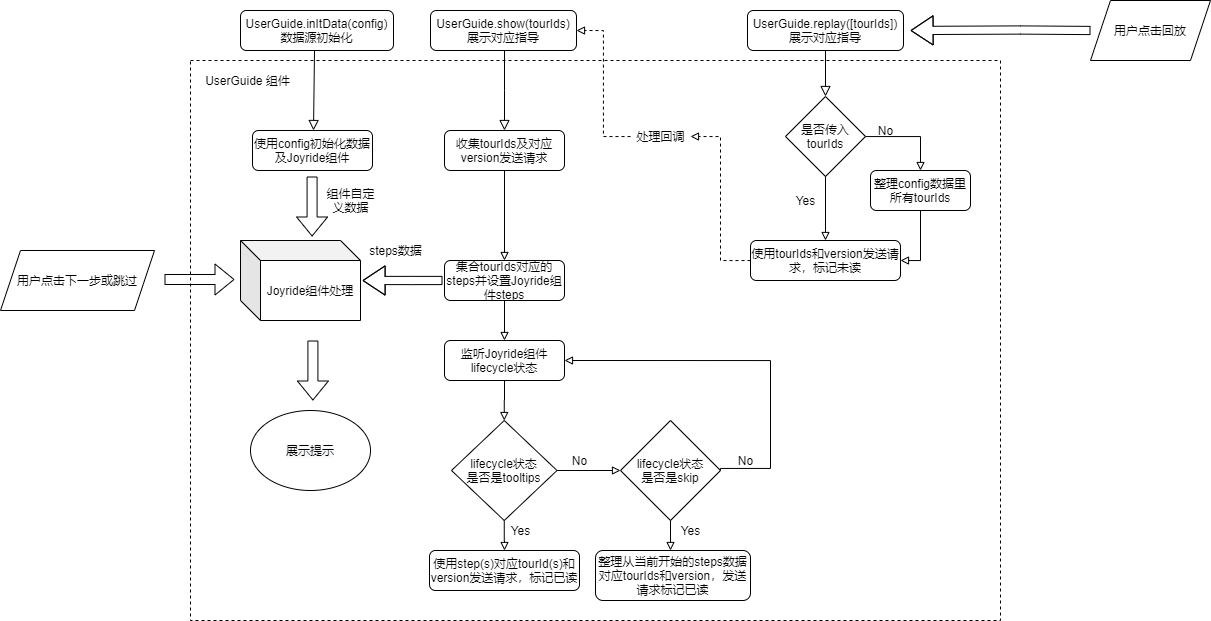

The diagram above was exported from draw.io. Its source (the exported page's mxGraphModel, read from the mxfile embedded in the PNG):
<mxGraphModel dx="2500" dy="831" grid="1" gridSize="10" guides="1" tooltips="1" connect="1" arrows="1" fold="1" page="1" pageScale="1" pageWidth="827" pageHeight="1169" math="0" shadow="0">
  <root>
    <mxCell id="WIyWlLk6GJQsqaUBKTNV-0" />
    <mxCell id="WIyWlLk6GJQsqaUBKTNV-1" parent="WIyWlLk6GJQsqaUBKTNV-0" />
    <mxCell id="LRAduXT0onQg6Jv8TCoA-7" value="" style="rounded=0;whiteSpace=wrap;html=1;dashed=1;fillColor=none;verticalAlign=bottom;" vertex="1" parent="WIyWlLk6GJQsqaUBKTNV-1">
      <mxGeometry y="220" width="810" height="560" as="geometry" />
    </mxCell>
    <mxCell id="WIyWlLk6GJQsqaUBKTNV-2" value="" style="rounded=0;html=1;jettySize=auto;orthogonalLoop=1;fontSize=11;endArrow=block;endFill=0;endSize=8;strokeWidth=1;shadow=0;labelBackgroundColor=none;edgeStyle=orthogonalEdgeStyle;" parent="WIyWlLk6GJQsqaUBKTNV-1" edge="1">
      <mxGeometry relative="1" as="geometry">
        <mxPoint x="124" y="210" as="sourcePoint" />
        <mxPoint x="123" y="290" as="targetPoint" />
        <Array as="points">
          <mxPoint x="123" y="210" />
        </Array>
      </mxGeometry>
    </mxCell>
    <mxCell id="WIyWlLk6GJQsqaUBKTNV-3" value="UserGuide.inItData(config)&lt;br&gt;数据源初始化" style="rounded=1;whiteSpace=wrap;html=1;fontSize=12;glass=0;strokeWidth=1;shadow=0;" parent="WIyWlLk6GJQsqaUBKTNV-1" vertex="1">
      <mxGeometry x="50" y="170" width="153" height="40" as="geometry" />
    </mxCell>
    <mxCell id="LRAduXT0onQg6Jv8TCoA-92" style="edgeStyle=orthogonalEdgeStyle;rounded=0;sketch=0;orthogonalLoop=1;jettySize=auto;html=1;entryX=0.5;entryY=0;entryDx=0;entryDy=0;endArrow=block;endFill=0;strokeColor=#000000;" edge="1" parent="WIyWlLk6GJQsqaUBKTNV-1" source="WIyWlLk6GJQsqaUBKTNV-7" target="LRAduXT0onQg6Jv8TCoA-5">
      <mxGeometry relative="1" as="geometry" />
    </mxCell>
    <mxCell id="WIyWlLk6GJQsqaUBKTNV-7" value="收集tourIds及对应version发送请求" style="rounded=1;whiteSpace=wrap;html=1;fontSize=12;glass=0;strokeWidth=1;shadow=0;" parent="WIyWlLk6GJQsqaUBKTNV-1" vertex="1">
      <mxGeometry x="254" y="290" width="120" height="40" as="geometry" />
    </mxCell>
    <mxCell id="WIyWlLk6GJQsqaUBKTNV-12" value="使用step(s)对应tourId(s)和version发送请求，标记已读" style="rounded=1;whiteSpace=wrap;html=1;fontSize=12;glass=0;strokeWidth=1;shadow=0;" parent="WIyWlLk6GJQsqaUBKTNV-1" vertex="1">
      <mxGeometry x="239" y="710" width="150" height="40" as="geometry" />
    </mxCell>
    <mxCell id="LRAduXT0onQg6Jv8TCoA-0" value="UserGuide.show(tourIds)&lt;br&gt;展示对应指导" style="rounded=1;whiteSpace=wrap;html=1;fontSize=12;glass=0;strokeWidth=1;shadow=0;" vertex="1" parent="WIyWlLk6GJQsqaUBKTNV-1">
      <mxGeometry x="240" y="170" width="146" height="40" as="geometry" />
    </mxCell>
    <mxCell id="LRAduXT0onQg6Jv8TCoA-1" value="" style="rounded=0;html=1;jettySize=auto;orthogonalLoop=1;fontSize=11;endArrow=block;endFill=0;endSize=8;strokeWidth=1;shadow=0;labelBackgroundColor=none;edgeStyle=orthogonalEdgeStyle;entryX=0.5;entryY=0;entryDx=0;entryDy=0;" edge="1" parent="WIyWlLk6GJQsqaUBKTNV-1" target="WIyWlLk6GJQsqaUBKTNV-7">
      <mxGeometry relative="1" as="geometry">
        <mxPoint x="314" y="210" as="sourcePoint" />
        <mxPoint x="324" y="180" as="targetPoint" />
        <Array as="points">
          <mxPoint x="314" y="250" />
          <mxPoint x="314" y="250" />
        </Array>
      </mxGeometry>
    </mxCell>
    <mxCell id="LRAduXT0onQg6Jv8TCoA-50" style="edgeStyle=orthogonalEdgeStyle;rounded=0;sketch=0;orthogonalLoop=1;jettySize=auto;html=1;entryX=0.5;entryY=0;entryDx=0;entryDy=0;endArrow=block;endFill=0;strokeColor=#000000;" edge="1" parent="WIyWlLk6GJQsqaUBKTNV-1" source="LRAduXT0onQg6Jv8TCoA-5" target="LRAduXT0onQg6Jv8TCoA-49">
      <mxGeometry relative="1" as="geometry" />
    </mxCell>
    <mxCell id="LRAduXT0onQg6Jv8TCoA-5" value="集合tourIds对应的steps并设置Joyride组件steps" style="rounded=1;whiteSpace=wrap;html=1;fontSize=12;glass=0;strokeWidth=1;shadow=0;" vertex="1" parent="WIyWlLk6GJQsqaUBKTNV-1">
      <mxGeometry x="254" y="420" width="120" height="40" as="geometry" />
    </mxCell>
    <mxCell id="LRAduXT0onQg6Jv8TCoA-9" value="UserGuide&amp;nbsp;组件" style="text;html=1;strokeColor=none;fillColor=none;align=center;verticalAlign=middle;whiteSpace=wrap;rounded=0;dashed=1;" vertex="1" parent="WIyWlLk6GJQsqaUBKTNV-1">
      <mxGeometry x="10" y="230" width="95" height="20" as="geometry" />
    </mxCell>
    <mxCell id="LRAduXT0onQg6Jv8TCoA-13" value="使用config初始化数据及Joyride组件" style="rounded=1;whiteSpace=wrap;html=1;fontSize=12;glass=0;strokeWidth=1;shadow=0;" vertex="1" parent="WIyWlLk6GJQsqaUBKTNV-1">
      <mxGeometry x="62" y="290" width="120" height="40" as="geometry" />
    </mxCell>
    <mxCell id="LRAduXT0onQg6Jv8TCoA-95" value="" style="edgeStyle=orthogonalEdgeStyle;rounded=0;sketch=0;orthogonalLoop=1;jettySize=auto;html=1;dashed=1;endArrow=block;endFill=0;strokeColor=#000000;entryX=1;entryY=0.5;entryDx=0;entryDy=0;" edge="1" parent="WIyWlLk6GJQsqaUBKTNV-1" source="LRAduXT0onQg6Jv8TCoA-96" target="LRAduXT0onQg6Jv8TCoA-0">
      <mxGeometry relative="1" as="geometry">
        <mxPoint x="635" y="480" as="targetPoint" />
      </mxGeometry>
    </mxCell>
    <mxCell id="LRAduXT0onQg6Jv8TCoA-15" value="使用tourIds和version发送请求，标记未读" style="rounded=1;whiteSpace=wrap;html=1;fontSize=12;glass=0;strokeWidth=1;shadow=0;" vertex="1" parent="WIyWlLk6GJQsqaUBKTNV-1">
      <mxGeometry x="560" y="400" width="150" height="40" as="geometry" />
    </mxCell>
    <mxCell id="LRAduXT0onQg6Jv8TCoA-20" value="UserGuide.replay([tourIds])&lt;br&gt;展示对应指导" style="rounded=1;whiteSpace=wrap;html=1;fontSize=12;glass=0;strokeWidth=1;shadow=0;" vertex="1" parent="WIyWlLk6GJQsqaUBKTNV-1">
      <mxGeometry x="557" y="170" width="156" height="40" as="geometry" />
    </mxCell>
    <mxCell id="LRAduXT0onQg6Jv8TCoA-24" style="edgeStyle=orthogonalEdgeStyle;rounded=0;orthogonalLoop=1;jettySize=auto;html=1;fontStyle=0;entryX=0.5;entryY=0;entryDx=0;entryDy=0;endArrow=block;endFill=0;" edge="1" parent="WIyWlLk6GJQsqaUBKTNV-1" source="LRAduXT0onQg6Jv8TCoA-22" target="LRAduXT0onQg6Jv8TCoA-30">
      <mxGeometry relative="1" as="geometry">
        <mxPoint x="735" y="296.0000000000001" as="targetPoint" />
      </mxGeometry>
    </mxCell>
    <mxCell id="LRAduXT0onQg6Jv8TCoA-29" style="edgeStyle=orthogonalEdgeStyle;curved=0;rounded=1;sketch=0;orthogonalLoop=1;jettySize=auto;html=1;entryX=0.5;entryY=0;entryDx=0;entryDy=0;endArrow=block;endFill=0;" edge="1" parent="WIyWlLk6GJQsqaUBKTNV-1" source="LRAduXT0onQg6Jv8TCoA-22" target="LRAduXT0onQg6Jv8TCoA-15">
      <mxGeometry relative="1" as="geometry" />
    </mxCell>
    <mxCell id="LRAduXT0onQg6Jv8TCoA-22" value="是否传入tourIds" style="rhombus;whiteSpace=wrap;html=1;fillColor=none;" vertex="1" parent="WIyWlLk6GJQsqaUBKTNV-1">
      <mxGeometry x="595" y="256" width="80" height="80" as="geometry" />
    </mxCell>
    <mxCell id="LRAduXT0onQg6Jv8TCoA-23" value="" style="rounded=0;html=1;jettySize=auto;orthogonalLoop=1;fontSize=11;endArrow=block;endFill=0;endSize=8;strokeWidth=1;shadow=0;labelBackgroundColor=none;edgeStyle=orthogonalEdgeStyle;entryX=0.5;entryY=0;entryDx=0;entryDy=0;exitX=0.5;exitY=1;exitDx=0;exitDy=0;" edge="1" parent="WIyWlLk6GJQsqaUBKTNV-1" source="LRAduXT0onQg6Jv8TCoA-20" target="LRAduXT0onQg6Jv8TCoA-22">
      <mxGeometry relative="1" as="geometry">
        <mxPoint x="445" y="220" as="sourcePoint" />
        <mxPoint x="445" y="300" as="targetPoint" />
        <Array as="points">
          <mxPoint x="635" y="210" />
        </Array>
      </mxGeometry>
    </mxCell>
    <mxCell id="LRAduXT0onQg6Jv8TCoA-26" value="No" style="text;html=1;align=center;verticalAlign=middle;resizable=0;points=[];autosize=1;" vertex="1" parent="WIyWlLk6GJQsqaUBKTNV-1">
      <mxGeometry x="680" y="280" width="30" height="20" as="geometry" />
    </mxCell>
    <mxCell id="LRAduXT0onQg6Jv8TCoA-27" value="Yes" style="text;html=1;align=center;verticalAlign=middle;resizable=0;points=[];autosize=1;" vertex="1" parent="WIyWlLk6GJQsqaUBKTNV-1">
      <mxGeometry x="595" y="350" width="40" height="20" as="geometry" />
    </mxCell>
    <mxCell id="LRAduXT0onQg6Jv8TCoA-31" style="edgeStyle=orthogonalEdgeStyle;rounded=0;sketch=0;orthogonalLoop=1;jettySize=auto;html=1;entryX=1;entryY=0.5;entryDx=0;entryDy=0;endArrow=block;endFill=0;" edge="1" parent="WIyWlLk6GJQsqaUBKTNV-1" source="LRAduXT0onQg6Jv8TCoA-30" target="LRAduXT0onQg6Jv8TCoA-15">
      <mxGeometry relative="1" as="geometry" />
    </mxCell>
    <mxCell id="LRAduXT0onQg6Jv8TCoA-30" value="整理config数据里所有tourIds" style="rounded=1;whiteSpace=wrap;html=1;fontSize=12;glass=0;strokeWidth=1;shadow=0;" vertex="1" parent="WIyWlLk6GJQsqaUBKTNV-1">
      <mxGeometry x="680" y="330" width="100" height="40" as="geometry" />
    </mxCell>
    <mxCell id="LRAduXT0onQg6Jv8TCoA-37" value="&lt;span&gt;用户点击回放&lt;/span&gt;" style="shape=parallelogram;perimeter=parallelogramPerimeter;whiteSpace=wrap;html=1;fixedSize=1;rounded=0;sketch=0;" vertex="1" parent="WIyWlLk6GJQsqaUBKTNV-1">
      <mxGeometry x="900" y="160" width="120" height="60" as="geometry" />
    </mxCell>
    <mxCell id="LRAduXT0onQg6Jv8TCoA-38" value="用户点击下一步或跳过" style="shape=parallelogram;perimeter=parallelogramPerimeter;whiteSpace=wrap;html=1;fixedSize=1;rounded=0;sketch=0;" vertex="1" parent="WIyWlLk6GJQsqaUBKTNV-1">
      <mxGeometry x="-190" y="410" width="154" height="60" as="geometry" />
    </mxCell>
    <mxCell id="LRAduXT0onQg6Jv8TCoA-45" style="edgeStyle=orthogonalEdgeStyle;rounded=0;sketch=0;orthogonalLoop=1;jettySize=auto;html=1;exitX=0.5;exitY=1;exitDx=0;exitDy=0;endArrow=block;endFill=0;strokeColor=#000000;" edge="1" parent="WIyWlLk6GJQsqaUBKTNV-1" source="LRAduXT0onQg6Jv8TCoA-39" target="WIyWlLk6GJQsqaUBKTNV-12">
      <mxGeometry relative="1" as="geometry" />
    </mxCell>
    <mxCell id="LRAduXT0onQg6Jv8TCoA-89" style="edgeStyle=orthogonalEdgeStyle;rounded=0;sketch=0;orthogonalLoop=1;jettySize=auto;html=1;exitX=1;exitY=0.5;exitDx=0;exitDy=0;entryX=0;entryY=0.5;entryDx=0;entryDy=0;endArrow=block;endFill=0;strokeColor=#000000;" edge="1" parent="WIyWlLk6GJQsqaUBKTNV-1" source="LRAduXT0onQg6Jv8TCoA-39" target="LRAduXT0onQg6Jv8TCoA-75">
      <mxGeometry relative="1" as="geometry" />
    </mxCell>
    <mxCell id="LRAduXT0onQg6Jv8TCoA-39" value="lifecycle状态&lt;br&gt;&lt;span&gt;是否是tooltips&lt;/span&gt;" style="rhombus;whiteSpace=wrap;html=1;rounded=0;sketch=0;" vertex="1" parent="WIyWlLk6GJQsqaUBKTNV-1">
      <mxGeometry x="261" y="580" width="105.5" height="100" as="geometry" />
    </mxCell>
    <mxCell id="LRAduXT0onQg6Jv8TCoA-46" value="Yes" style="text;html=1;align=center;verticalAlign=middle;resizable=0;points=[];autosize=1;" vertex="1" parent="WIyWlLk6GJQsqaUBKTNV-1">
      <mxGeometry x="310" y="680" width="40" height="20" as="geometry" />
    </mxCell>
    <mxCell id="LRAduXT0onQg6Jv8TCoA-90" style="edgeStyle=orthogonalEdgeStyle;rounded=0;sketch=0;orthogonalLoop=1;jettySize=auto;html=1;exitX=0.5;exitY=1;exitDx=0;exitDy=0;endArrow=block;endFill=0;strokeColor=#000000;" edge="1" parent="WIyWlLk6GJQsqaUBKTNV-1" source="LRAduXT0onQg6Jv8TCoA-49" target="LRAduXT0onQg6Jv8TCoA-39">
      <mxGeometry relative="1" as="geometry" />
    </mxCell>
    <mxCell id="LRAduXT0onQg6Jv8TCoA-49" value="监听Joyride组件lifecycle状态" style="rounded=1;whiteSpace=wrap;html=1;fontSize=12;glass=0;strokeWidth=1;shadow=0;" vertex="1" parent="WIyWlLk6GJQsqaUBKTNV-1">
      <mxGeometry x="254" y="500" width="120" height="40" as="geometry" />
    </mxCell>
    <mxCell id="LRAduXT0onQg6Jv8TCoA-55" value="No" style="text;html=1;align=center;verticalAlign=middle;resizable=0;points=[];autosize=1;" vertex="1" parent="WIyWlLk6GJQsqaUBKTNV-1">
      <mxGeometry x="374" y="610" width="30" height="20" as="geometry" />
    </mxCell>
    <mxCell id="LRAduXT0onQg6Jv8TCoA-59" value="&#10;&#10;&lt;span style=&quot;color: rgb(0, 0, 0); font-family: helvetica; font-size: 12px; font-style: normal; font-weight: 400; letter-spacing: normal; text-align: center; text-indent: 0px; text-transform: none; word-spacing: 0px; background-color: rgb(248, 249, 250); display: inline; float: none;&quot;&gt;展示提示&lt;/span&gt;&#10;&#10;" style="ellipse;whiteSpace=wrap;html=1;rounded=0;sketch=0;" vertex="1" parent="WIyWlLk6GJQsqaUBKTNV-1">
      <mxGeometry x="60" y="570" width="120" height="80" as="geometry" />
    </mxCell>
    <mxCell id="LRAduXT0onQg6Jv8TCoA-66" value="Joyride组件处理" style="shape=cube;whiteSpace=wrap;html=1;boundedLbl=1;backgroundOutline=1;darkOpacity=0.05;darkOpacity2=0.1;rounded=0;sketch=0;" vertex="1" parent="WIyWlLk6GJQsqaUBKTNV-1">
      <mxGeometry x="50" y="400" width="120" height="80" as="geometry" />
    </mxCell>
    <mxCell id="LRAduXT0onQg6Jv8TCoA-67" value="" style="shape=flexArrow;endArrow=classic;html=1;strokeColor=#000000;width=8.23529411764706;endSize=7.03529411764706;" edge="1" parent="WIyWlLk6GJQsqaUBKTNV-1">
      <mxGeometry width="50" height="50" relative="1" as="geometry">
        <mxPoint x="252" y="440" as="sourcePoint" />
        <mxPoint x="172" y="440" as="targetPoint" />
        <Array as="points">
          <mxPoint x="222" y="440" />
        </Array>
      </mxGeometry>
    </mxCell>
    <mxCell id="LRAduXT0onQg6Jv8TCoA-68" value="steps数据" style="text;html=1;align=center;verticalAlign=middle;resizable=0;points=[];autosize=1;" vertex="1" parent="WIyWlLk6GJQsqaUBKTNV-1">
      <mxGeometry x="170" y="400" width="70" height="20" as="geometry" />
    </mxCell>
    <mxCell id="LRAduXT0onQg6Jv8TCoA-69" value="" style="shape=flexArrow;endArrow=classic;html=1;strokeColor=#000000;" edge="1" parent="WIyWlLk6GJQsqaUBKTNV-1">
      <mxGeometry width="50" height="50" relative="1" as="geometry">
        <mxPoint x="122.41" y="500" as="sourcePoint" />
        <mxPoint x="122.41" y="560" as="targetPoint" />
      </mxGeometry>
    </mxCell>
    <mxCell id="LRAduXT0onQg6Jv8TCoA-71" value="" style="shape=flexArrow;endArrow=classic;html=1;strokeColor=#000000;" edge="1" parent="WIyWlLk6GJQsqaUBKTNV-1">
      <mxGeometry width="50" height="50" relative="1" as="geometry">
        <mxPoint x="121.58" y="336" as="sourcePoint" />
        <mxPoint x="121.58" y="396" as="targetPoint" />
      </mxGeometry>
    </mxCell>
    <mxCell id="LRAduXT0onQg6Jv8TCoA-76" style="edgeStyle=orthogonalEdgeStyle;rounded=0;sketch=0;orthogonalLoop=1;jettySize=auto;html=1;endArrow=block;endFill=0;strokeColor=#000000;" edge="1" parent="WIyWlLk6GJQsqaUBKTNV-1" source="LRAduXT0onQg6Jv8TCoA-75">
      <mxGeometry relative="1" as="geometry">
        <mxPoint x="480" y="710" as="targetPoint" />
      </mxGeometry>
    </mxCell>
    <mxCell id="LRAduXT0onQg6Jv8TCoA-79" style="edgeStyle=orthogonalEdgeStyle;rounded=0;sketch=0;orthogonalLoop=1;jettySize=auto;html=1;endArrow=block;endFill=0;strokeColor=#000000;entryX=1;entryY=0.5;entryDx=0;entryDy=0;exitX=1;exitY=0.5;exitDx=0;exitDy=0;" edge="1" parent="WIyWlLk6GJQsqaUBKTNV-1" source="LRAduXT0onQg6Jv8TCoA-75" target="LRAduXT0onQg6Jv8TCoA-49">
      <mxGeometry relative="1" as="geometry">
        <mxPoint x="320" y="560" as="targetPoint" />
        <Array as="points">
          <mxPoint x="580" y="628" />
          <mxPoint x="580" y="520" />
        </Array>
      </mxGeometry>
    </mxCell>
    <mxCell id="LRAduXT0onQg6Jv8TCoA-75" value="lifecycle状态&lt;br&gt;是否是skip" style="rhombus;whiteSpace=wrap;html=1;rounded=0;sketch=0;" vertex="1" parent="WIyWlLk6GJQsqaUBKTNV-1">
      <mxGeometry x="430" y="580" width="100" height="100" as="geometry" />
    </mxCell>
    <mxCell id="LRAduXT0onQg6Jv8TCoA-77" value="整理从当前开始的steps数据对应tourIds和version，发送请求标记已读" style="rounded=1;whiteSpace=wrap;html=1;fontSize=12;glass=0;strokeWidth=1;shadow=0;" vertex="1" parent="WIyWlLk6GJQsqaUBKTNV-1">
      <mxGeometry x="405" y="710" width="155" height="50" as="geometry" />
    </mxCell>
    <mxCell id="LRAduXT0onQg6Jv8TCoA-78" value="Yes" style="text;html=1;align=center;verticalAlign=middle;resizable=0;points=[];autosize=1;" vertex="1" parent="WIyWlLk6GJQsqaUBKTNV-1">
      <mxGeometry x="480" y="680" width="40" height="20" as="geometry" />
    </mxCell>
    <mxCell id="LRAduXT0onQg6Jv8TCoA-80" value="No" style="text;html=1;align=center;verticalAlign=middle;resizable=0;points=[];autosize=1;" vertex="1" parent="WIyWlLk6GJQsqaUBKTNV-1">
      <mxGeometry x="540" y="610" width="30" height="20" as="geometry" />
    </mxCell>
    <mxCell id="LRAduXT0onQg6Jv8TCoA-84" value="组件自定&lt;br&gt;义数据" style="text;html=1;align=center;verticalAlign=middle;resizable=0;points=[];autosize=1;" vertex="1" parent="WIyWlLk6GJQsqaUBKTNV-1">
      <mxGeometry x="130" y="345" width="60" height="30" as="geometry" />
    </mxCell>
    <mxCell id="LRAduXT0onQg6Jv8TCoA-74" value="" style="shape=flexArrow;endArrow=classic;html=1;strokeColor=#000000;" edge="1" parent="WIyWlLk6GJQsqaUBKTNV-1">
      <mxGeometry width="50" height="50" relative="1" as="geometry">
        <mxPoint x="-26" y="439" as="sourcePoint" />
        <mxPoint x="44" y="439" as="targetPoint" />
      </mxGeometry>
    </mxCell>
    <mxCell id="LRAduXT0onQg6Jv8TCoA-87" value="" style="shape=flexArrow;endArrow=classic;html=1;strokeColor=#000000;width=8.23529411764706;endSize=7.03529411764706;" edge="1" parent="WIyWlLk6GJQsqaUBKTNV-1">
      <mxGeometry width="50" height="50" relative="1" as="geometry">
        <mxPoint x="900" y="190" as="sourcePoint" />
        <mxPoint x="720" y="190" as="targetPoint" />
        <Array as="points">
          <mxPoint x="830" y="189.5" />
        </Array>
      </mxGeometry>
    </mxCell>
    <mxCell id="LRAduXT0onQg6Jv8TCoA-96" value="处理回调" style="text;html=1;align=center;verticalAlign=middle;resizable=0;points=[];autosize=1;" vertex="1" parent="WIyWlLk6GJQsqaUBKTNV-1">
      <mxGeometry x="440" y="286" width="60" height="20" as="geometry" />
    </mxCell>
    <mxCell id="LRAduXT0onQg6Jv8TCoA-97" value="" style="edgeStyle=orthogonalEdgeStyle;rounded=0;sketch=0;orthogonalLoop=1;jettySize=auto;html=1;dashed=1;endArrow=block;endFill=0;strokeColor=#000000;entryX=1;entryY=0.5;entryDx=0;entryDy=0;" edge="1" parent="WIyWlLk6GJQsqaUBKTNV-1" source="LRAduXT0onQg6Jv8TCoA-15" target="LRAduXT0onQg6Jv8TCoA-96">
      <mxGeometry relative="1" as="geometry">
        <mxPoint x="560" y="420.05882352941194" as="sourcePoint" />
        <mxPoint x="386" y="190" as="targetPoint" />
      </mxGeometry>
    </mxCell>
  </root>
</mxGraphModel>